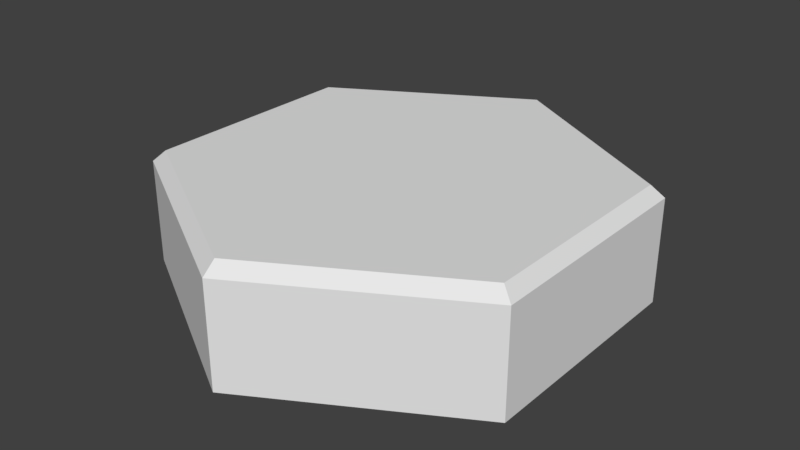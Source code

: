 # Source: AddonForestModel.blend  (saved by Blender 2.80.75; exported with 4.5.12 LTS)
import bpy
from mathutils import Matrix  # noqa: F401  (used for matrix-valued properties, if any)

bpy.ops.wm.read_factory_settings(use_empty=True)
scene = bpy.context.scene
scene.name = 'Scene'

# ---- world
world_world = bpy.data.worlds.new('World'); scene.world = world_world
world_world.color = (0.05088, 0.05088, 0.05088)
world_world.use_sun_shadow = False
world_world.sun_shadow_jitter_overblur = 0.0

# ---- meshes
me_cylinder = bpy.data.meshes.new('Cylinder')
me_cylinder.from_pydata([(0.0, 1.0, -0.25), (0.866, 0.5, -0.25), (0.866, -0.5, -0.25), (-8.742e-08, -1.0, -0.25), (-0.866, -0.5, -0.25), (-0.866, 0.5, -0.25), (5.588e-09, 0.9423, 0.25), (0.0, 1.0, 0.2), (0.816, 0.4711, 0.25), (0.866, 0.5, 0.2), (0.816, -0.4711, 0.25), (0.866, -0.5, 0.2), (-7.637e-08, -0.9423, 0.25), (-8.742e-08, -1.0, 0.2), (-0.816, -0.4711, 0.25), (-0.866, -0.5, 0.2), (-0.816, 0.4711, 0.25), (-0.866, 0.5, 0.2)], [], [(5, 17, 7, 0), (2, 11, 13, 3), (3, 13, 15, 4), (4, 15, 17, 5), (0, 7, 9, 1), (1, 9, 11, 2), (0, 1, 2, 3, 4, 5), (9, 7, 6, 8), (11, 9, 8, 10), (13, 11, 10, 12), (15, 13, 12, 14), (17, 15, 14, 16), (7, 17, 16, 6), (8, 6, 16, 14, 12, 10)])
_uv = me_cylinder.uv_layers.new(name='UVMap')
_uv.uv.foreach_set('vector', [0.1667, 0.5, 0.1667, 0.95, -8.941e-08, 0.95, -8.941e-08, 0.5, 0.6667, 0.5, 0.6667, 0.95, 0.5, 0.95, 0.5, 0.5, 0.5, 0.5, 0.5, 0.95, 0.3333, 0.95, 0.3333, 0.5, 0.3333, 0.5, 0.3333, 0.95, 0.1667, 0.95, 0.1667, 0.5, 1.0, 0.5, 1.0, 0.95, 0.8333, 0.95, 0.8333, 0.5, 0.8333, 0.5, 0.8333, 0.95, 0.6667, 0.95, 0.6667, 0.5, 0.75, 0.49, 0.9578, 0.37, 0.9578, 0.13, 0.75, 0.01, 0.5422, 0.13, 0.5422, 0.37, 0.8333, 0.95, 1.0, 0.95, 0.9952, 1.0, 0.8381, 1.0, 0.6667, 0.95, 0.8333, 0.95, 0.8285, 1.0, 0.6715, 1.0, 0.5, 0.95, 0.6667, 0.95, 0.6619, 1.0, 0.5048, 1.0, 0.3333, 0.95, 0.5, 0.95, 0.4952, 1.0, 0.3381, 1.0, 0.1667, 0.95, 0.3333, 0.95, 0.3285, 1.0, 0.1715, 1.0, -8.941e-08, 0.95, 0.1667, 0.95, 0.1619, 1.0, 0.004811, 1.0, 0.4458, 0.3631, 0.25, 0.4761, 0.05415, 0.3631, 0.05415, 0.1369, 0.25, 0.02386, 0.4458, 0.1369])
me_cylinder.use_remesh_preserve_volume = False
me_cylinder.use_remesh_preserve_attributes = False
me_cylinder.use_mirror_vertex_groups = False
me_cylinder.update()

# ---- objects
ob_cylinder = bpy.data.objects.new('Cylinder', me_cylinder)

# ---- transforms, parenting, visibility, modifiers, constraints
ob_cylinder.location = (0.0, 0.0, 0.0)
ob_cylinder.lineart.crease_threshold = 0.0

# ---- collection membership
scene.collection.objects.link(ob_cylinder)

# ---- scene / render settings (as saved in the file)
scene.frame_start = 1; scene.frame_end = 250; scene.frame_set(1)
scene.render.engine = 'BLENDER_EEVEE_NEXT'
scene.render.resolution_percentage = 50
scene.render.dither_intensity = 0.0
scene.cycles.use_denoising = False
scene.cycles.samples = 128
scene.cycles.sampling_pattern = 'TABULATED_SOBOL'
scene.cycles.use_adaptive_sampling = False
scene.cycles.use_light_tree = False
scene.view_settings.view_transform = 'Standard'
bpy.context.view_layer.update()

# ---- added for rendering (the .blend has no active camera and no usable light): camera, sun
cam_auto = bpy.data.cameras.new('AutoCamera')
cam_auto.lens = 50.0
cam_auto.sensor_width = 36.0
cam_auto.clip_end = 1000.0
ob_auto_camera = bpy.data.objects.new('AutoCamera', cam_auto)
scene.collection.objects.link(ob_auto_camera)
ob_auto_camera.location = (2.49124, -2.98949, 1.99299)
ob_auto_camera.rotation_euler = (1.09748, -7.21219e-08, 0.694738)
scene.camera = ob_auto_camera
light_auto_sun = bpy.data.lights.new('AutoSun', 'SUN')
light_auto_sun.energy = 3.0
light_auto_sun.angle = 0.0523599
ob_auto_sun = bpy.data.objects.new('AutoSun', light_auto_sun)
scene.collection.objects.link(ob_auto_sun)
ob_auto_sun.rotation_euler = (0.872665, 0.174533, 0.523599)
bpy.context.view_layer.update()
